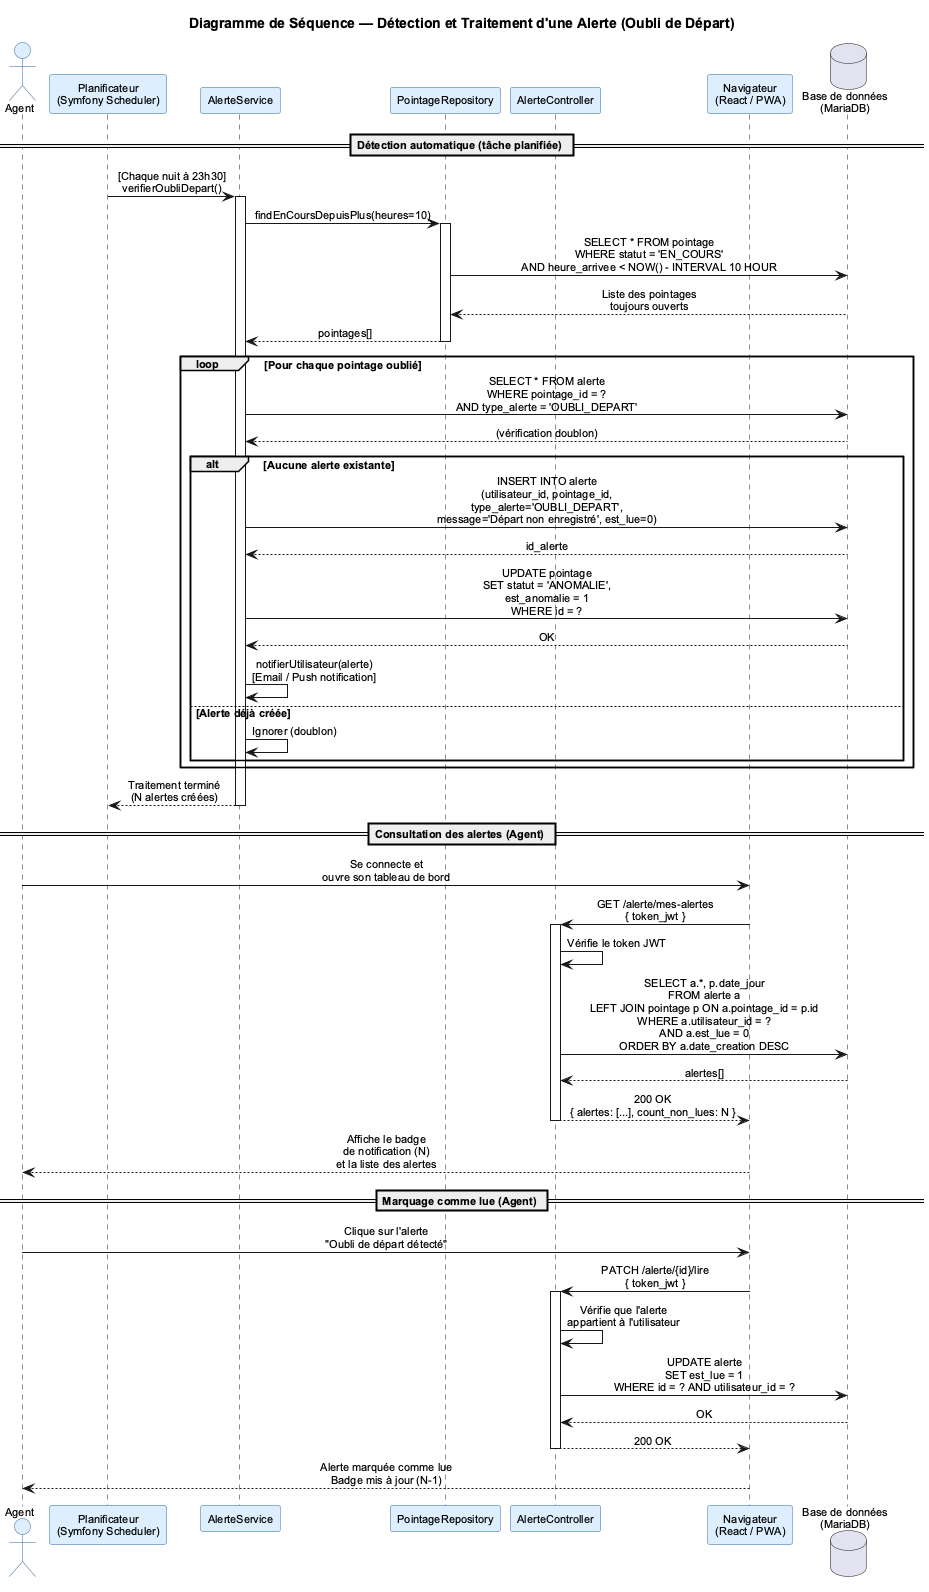

The diagram above was rendered by PlantUML. Its source (embedded in the PNG):
@startuml SEQ_Alerte
title Diagramme de Séquence — Détection et Traitement d'une Alerte (Oubli de Départ)

skinparam defaultFontName Arial
skinparam defaultFontSize 11
skinparam sequenceMessageAlign center

skinparam participant {
  BackgroundColor #DDEEFF
  BorderColor #336699
}
skinparam actor {
  BackgroundColor #DDEEFF
  BorderColor #336699
}

actor "Agent"               as AG
participant "Planificateur\n(Symfony Scheduler)" as CRON
participant "AlerteService"            as AS
participant "PointageRepository"       as PR
participant "AlerteController"         as AC
participant "Navigateur\n(React / PWA)" as UI
database "Base de données\n(MariaDB)"  as DB

== Détection automatique (tâche planifiée) ==

CRON -> AS : [Chaque nuit à 23h30]\nverifierOubliDepart()
activate AS

AS -> PR : findEnCoursDepuisPlus(heures=10)
activate PR
PR -> DB : SELECT * FROM pointage\nWHERE statut = 'EN_COURS'\nAND heure_arrivee < NOW() - INTERVAL 10 HOUR
DB --> PR : Liste des pointages\ntoujours ouverts
PR --> AS : pointages[]
deactivate PR

loop Pour chaque pointage oublié

  AS -> DB : SELECT * FROM alerte\nWHERE pointage_id = ?\nAND type_alerte = 'OUBLI_DEPART'
  DB --> AS : (vérification doublon)

  alt Aucune alerte existante

    AS -> DB : INSERT INTO alerte\n(utilisateur_id, pointage_id,\ntype_alerte='OUBLI_DEPART',\nmessage='Départ non enregistré', est_lue=0)
    DB --> AS : id_alerte

    AS -> DB : UPDATE pointage\nSET statut = 'ANOMALIE',\nest_anomalie = 1\nWHERE id = ?
    DB --> AS : OK

    AS -> AS : notifierUtilisateur(alerte)\n[Email / Push notification]

  else Alerte déjà créée
    AS -> AS : Ignorer (doublon)
  end

end

AS --> CRON : Traitement terminé\n(N alertes créées)
deactivate AS

== Consultation des alertes (Agent) ==

AG -> UI : Se connecte et\nouvre son tableau de bord
UI -> AC : GET /alerte/mes-alertes\n{ token_jwt }
activate AC

AC -> AC : Vérifie le token JWT
AC -> DB : SELECT a.*, p.date_jour\nFROM alerte a\nLEFT JOIN pointage p ON a.pointage_id = p.id\nWHERE a.utilisateur_id = ?\nAND a.est_lue = 0\nORDER BY a.date_creation DESC
DB --> AC : alertes[]
AC --> UI : 200 OK\n{ alertes: [...], count_non_lues: N }
deactivate AC

UI --> AG : Affiche le badge\nde notification (N)\net la liste des alertes

== Marquage comme lue (Agent) ==

AG -> UI : Clique sur l'alerte\n"Oubli de départ détecté"
UI -> AC : PATCH /alerte/{id}/lire\n{ token_jwt }
activate AC

AC -> AC : Vérifie que l'alerte\nappartient à l'utilisateur
AC -> DB : UPDATE alerte\nSET est_lue = 1\nWHERE id = ? AND utilisateur_id = ?
DB --> AC : OK
AC --> UI : 200 OK
deactivate AC

UI --> AG : Alerte marquée comme lue\nBadge mis à jour (N-1)

@enduml